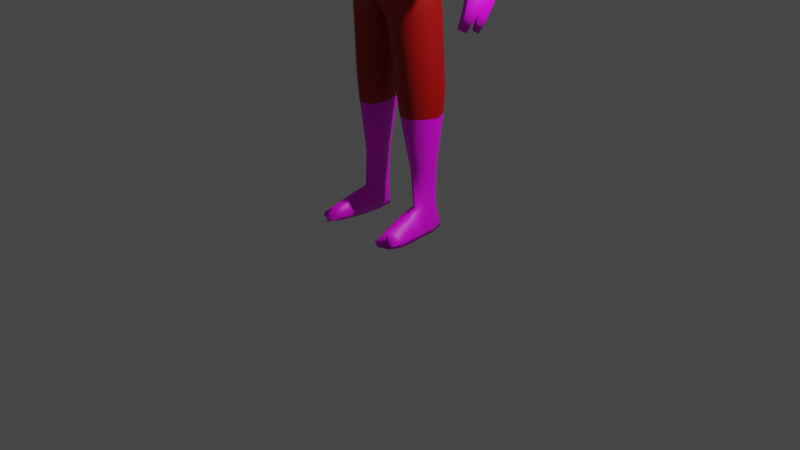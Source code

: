 # Source: zombie.blend  (saved by Blender 2.90.8; exported with 4.5.12 LTS)
import bpy
from mathutils import Matrix  # noqa: F401  (used for matrix-valued properties, if any)

bpy.ops.wm.read_factory_settings(use_empty=True)
scene = bpy.context.scene
scene.name = 'Scene'

# ---- collections
col_collection = bpy.data.collections.new('Collection'); scene.collection.children.link(col_collection)

# ---- images (referenced by path relative to the original .blend; pixels are not part of the script)
import os
ASSET_DIR = os.environ.get("B2B_ASSET_DIR", "")  # directory of the original .blend (textures are referenced by path, not embedded)
HERE = os.path.dirname(os.path.abspath(__file__))  # packed textures are extracted next to this script under _unpacked/

def load_image(name, relpath, width, height, colorspace="sRGB"):
    """Load a texture the original file referenced (path relative to the .blend, or extracted next to this script)."""
    p = next((c for c in (os.path.join(HERE, relpath), os.path.join(ASSET_DIR, relpath)) if relpath and os.path.exists(c)), "")
    if p:
        img = bpy.data.images.load(p, check_existing=True)
        img.name = name
    else:  # same state as the original file: an image datablock whose file is absent (Cycles renders it pink)
        img = bpy.data.images.new(name, width, height)
        img.source = "FILE"
        img.filepath = "//" + (relpath or name)
    img.colorspace_settings.name = colorspace
    return img
img_skin_texture_base_color = load_image('skin-texture Base Color', 'skin-texture Base Color.png', 1024, 1024, 'sRGB')

# ---- materials (node trees are filled in below, after node groups)
mat_skin = bpy.data.materials.new('skin')
mat_skin.use_transparent_shadow = False
mat_gray = bpy.data.materials.new('gray')
mat_gray.use_transparent_shadow = False
mat_faction_color = bpy.data.materials.new('faction-color')
mat_faction_color.use_transparent_shadow = False

# ---- material node trees
mat_skin.use_nodes = True; mat_skin.node_tree.nodes.clear()
_N = mat_skin.node_tree.nodes; _L = mat_skin.node_tree.links
n0 = _N.new('ShaderNodeBsdfPrincipled'); n0.name = 'Principled BSDF'; n0.location = (10, 300)
n0.distribution = 'GGX'
n0.subsurface_method = 'BURLEY'
n0.inputs[3].default_value = 1.45
n0.inputs[27].default_value = (0.0, 0.0, 0.0, 1.0)
n0.inputs[28].default_value = 1.0
n1 = _N.new('ShaderNodeOutputMaterial'); n1.name = 'Material Output'; n1.location = (300, 300)
n2 = _N.new('ShaderNodeTexImage'); n2.name = 'Image Texture'; n2.location = (-280, 280)
n2.image = img_skin_texture_base_color
_L.new(n0.outputs[0], n1.inputs[0])
_L.new(n2.outputs[0], n0.inputs[0])
n1.is_active_output = True
mat_gray.use_nodes = True; mat_gray.node_tree.nodes.clear()
_N = mat_gray.node_tree.nodes; _L = mat_gray.node_tree.links
n0 = _N.new('ShaderNodeBsdfPrincipled'); n0.name = 'Principled BSDF'; n0.location = (10, 300)
n0.distribution = 'GGX'
n0.subsurface_method = 'BURLEY'
n0.inputs[0].default_value = (0.0578, 0.0578, 0.0578, 1.0)
n0.inputs[3].default_value = 1.45
n0.inputs[27].default_value = (0.0, 0.0, 0.0, 1.0)
n0.inputs[28].default_value = 1.0
n1 = _N.new('ShaderNodeOutputMaterial'); n1.name = 'Material Output'; n1.location = (300, 300)
_L.new(n0.outputs[0], n1.inputs[0])
n1.is_active_output = True
mat_faction_color.use_nodes = True; mat_faction_color.node_tree.nodes.clear()
_N = mat_faction_color.node_tree.nodes; _L = mat_faction_color.node_tree.links
n0 = _N.new('ShaderNodeBsdfPrincipled'); n0.name = 'Principled BSDF'; n0.location = (10, 300)
n0.distribution = 'GGX'
n0.subsurface_method = 'BURLEY'
n0.inputs[0].default_value = (0.4292, 0.0006424, 0.0, 1.0)
n0.inputs[3].default_value = 1.45
n0.inputs[27].default_value = (0.0, 0.0, 0.0, 1.0)
n0.inputs[28].default_value = 1.0
n1 = _N.new('ShaderNodeOutputMaterial'); n1.name = 'Material Output'; n1.location = (300, 300)
_L.new(n0.outputs[0], n1.inputs[0])
n1.is_active_output = True

# ---- world
world_world = bpy.data.worlds.new('World'); scene.world = world_world
world_world.use_nodes = True; world_world.node_tree.nodes.clear()
_N = world_world.node_tree.nodes; _L = world_world.node_tree.links
n0 = _N.new('ShaderNodeOutputWorld'); n0.name = 'World Output'; n0.location = (300, 300)
n1 = _N.new('ShaderNodeBackground'); n1.name = 'Background'; n1.location = (10, 300)
n1.inputs[0].default_value = (0.05088, 0.05088, 0.05088, 1.0)
_L.new(n1.outputs[0], n0.inputs[0])
n0.is_active_output = True
world_world.color = (0.05088, 0.05088, 0.05088)
world_world.use_sun_shadow = False
world_world.sun_shadow_jitter_overblur = 0.0

# ---- cameras
cam_camera = bpy.data.cameras.new('Camera')
cam_camera.clip_end = 100.0
cam_camera.ortho_scale = 7.314

# ---- lights
light_light = bpy.data.lights.new('Light', 'POINT')
light_light.transmission_factor = 0.0
light_light.energy = 1000.0
light_light.shadow_soft_size = 0.1
light_light.shadow_maximum_resolution = 0.006
light_light.use_absolute_resolution = True

# ---- meshes
me_cube_001 = bpy.data.meshes.new('Cube.001')
me_cube_001.from_pydata([(-0.3755, 0.1472, 0.4406), (-0.3502, -0.2639, 0.4406), (0.0, 0.2022, 0.428), (0.0, -0.3589, 0.428), (-0.3981, -0.3056, 0.8592), (0.0, 0.2634, 0.8479), (0.0, -0.4259, 0.8479), (-0.4422, -0.07108, 0.4185), (-0.4108, -0.3093, 1.159), (0.0, 0.2993, 1.119), (0.0, -0.4159, 1.117), (-0.4092, 0.1372, -0.3676), (-0.3945, -0.2292, -0.3676), (0.0, 0.1832, -0.3695), (0.0, -0.3034, -0.3695), (-0.475, -0.04669, -0.3705), (-0.4244, 0.1496, -0.557), (-0.4132, -0.2055, -0.557), (-0.1307, 0.1943, -0.5581), (-0.127, -0.281, -0.5581), (-0.5021, -0.01441, -0.5585), (0.0, -0.0673, -0.32), (-0.07305, -0.03076, -0.5514), (-0.4158, 0.101, -2.431), (-0.4114, -0.04684, -2.438), (-0.2946, 0.1335, -2.431), (-0.3072, -0.09767, -2.438), (-0.4477, 0.0242, -2.435), (-0.2658, 0.01684, -2.435), (-0.2014, 0.1885, 0.4343), (-0.2102, -0.3476, 0.4343), (-0.2091, 0.2247, 0.8836), (-0.2598, -0.4094, 0.8479), (-0.2004, 0.2875, 1.135), (-0.2835, -0.3718, 1.138), (-0.2293, -0.3204, -0.3682), (-0.2387, 0.2094, -0.3682), (-0.2705, -0.3087, -0.5573), (-0.2794, 0.2315, -0.5573), (-0.3594, -0.1272, -2.429), (-0.3542, 0.159, -2.431), (-0.4552, 0.01999, -2.023), (-0.4112, -0.05941, -2.035), (-0.2733, -0.111, -2.036), (-0.2413, 0.01212, -2.024), (-0.2756, 0.1375, -2.012), (-0.4163, 0.1047, -2.011), (-0.345, 0.1605, -2.009), (-0.3405, -0.1293, -2.038), (-0.3779, -0.2642, -2.476), (-0.4057, -0.5328, -2.543), (-0.4297, -0.539, -2.712), (-0.4105, -0.2694, -2.712), (-0.3777, 0.004541, -2.714), (-0.35, 0.1476, -2.685), (-0.35, 0.1863, -2.633), (-0.4501, 0.134, -2.633), (-0.4877, 0.007191, -2.643), (-0.4908, -0.1234, -2.646), (-0.508, -0.2541, -2.632), (-0.4453, -0.2441, -2.507), (-0.4613, -0.4331, -2.586), (-0.5238, -0.4341, -2.637), (-0.4797, -0.5729, -2.619), (-0.4968, -0.5728, -2.667), (-0.4959, -0.4428, -2.704), (-0.4878, -0.2607, -2.704), (-0.4628, 0.004794, -2.706), (-0.4379, 0.1431, -2.679), (-0.5238, -0.5207, -2.639), (-0.3911, -0.1234, -2.714), (-0.4663, -0.1195, -2.706), (-0.2826, 0.1396, -2.621), (-0.3144, -0.2638, -2.472), (-0.2523, -0.004305, -2.6), (-0.3337, -0.461, -2.542), (-0.3644, -0.6433, -2.606), (-0.3745, -0.6334, -2.672), (-0.3553, -0.4682, -2.704), (-0.3163, -0.2694, -2.704), (-0.3, 0.004541, -2.707), (-0.2889, 0.1476, -2.679), (-0.3063, -0.1234, -2.707), (-0.2846, -0.461, -2.631), (-0.2765, -0.2677, -2.608), (-0.3045, -0.6103, -2.642), (-0.2698, -0.1223, -2.612), (-0.5194, 0.1605, 1.06), (-0.5393, -0.02646, 1.062), (-0.5568, 0.1988, 1.168), (-0.6708, 0.1638, 1.287), (-0.672, -0.0708, 1.24), (-0.7038, 0.02018, 1.31), (-0.6078, -0.1182, 1.151), (-0.6543, 0.1761, 0.8121), (-0.6866, -0.005716, 0.8314), (-0.719, 0.2364, 0.8654), (-0.8371, 0.196, 0.962), (-0.8381, -0.09071, 0.9566), (-0.8761, 0.03228, 0.9921), (-0.7707, -0.1186, 0.8996), (-1.119, -0.06235, 0.1733), (-1.103, -0.1586, 0.2209), (-1.178, -0.03291, 0.1926), (-1.252, -0.05088, 0.2505), (-1.193, -0.2001, 0.2998), (-1.245, -0.1377, 0.2953), (-1.137, -0.2166, 0.2785), (-0.3283, 0.204, 1.438), (-0.307, -0.1334, 1.45), (0.0, -0.2655, 1.397), (0.0, 0.2819, 1.407), (-0.3541, -4.04e-05, 1.465), (-0.1815, -0.2056, 1.418), (-0.1658, 0.2621, 1.402), (0.0, -0.2005, 1.514), (0.0, 0.172, 1.536), (-0.2007, -0.05207, 1.544), (-0.1212, 0.1275, 1.535), (-0.1949, 0.05565, 1.544), (-1.332, -0.1877, -0.1162), (-1.321, -0.3267, -0.05708), (-1.357, -0.1763, -0.1218), (-1.392, -0.2188, -0.1009), (-1.342, -0.4508, 0.01321), (-1.38, -0.3402, -0.04117), (-1.285, -0.4604, 0.008668), (-1.358, -0.2559, -0.1956), (-1.356, -0.3826, -0.1386), (-1.385, -0.2437, -0.198), (-1.42, -0.2834, -0.1697), (-1.364, -0.5044, -0.0683), (-1.409, -0.3952, -0.1226), (-1.313, -0.5141, -0.07133), (-1.369, -0.3284, -0.2951), (-1.377, -0.4369, -0.2347), (-1.391, -0.3199, -0.3019), (-1.419, -0.3614, -0.2817), (-1.381, -0.5525, -0.1714), (-1.42, -0.455, -0.229), (-1.339, -0.5558, -0.1655), (-1.396, -0.4862, -0.3628), (-1.395, -0.4311, -0.3939), (-1.378, -0.4067, -0.4058), (-1.37, -0.4756, -0.3662), (-1.365, -0.4116, -0.4017), (-1.343, -0.6209, -0.3306), (-1.388, -0.5653, -0.3656), (-1.366, -0.6192, -0.3338), (-1.364, -0.5553, -0.3688), (-1.285, -0.1764, -0.03458), (-1.239, -0.2586, 0.02001), (-1.322, -0.1609, -0.02134), (-1.375, -0.1714, 0.02308), (-1.312, -0.3043, 0.08525), (-1.356, -0.2451, 0.07036), (-1.238, -0.3346, 0.09437), (-1.234, -0.3915, -0.03086), (-1.247, -0.4775, 0.005061), (-1.172, -0.3793, -0.0009828), (-1.184, -0.4154, 0.02773), (-1.182, -0.4643, -0.1494), (-1.184, -0.5044, -0.1468), (-1.153, -0.4618, -0.1446), (-1.154, -0.481, -0.1376), (-1.15, -0.4631, -0.1106), (-1.186, -0.4703, -0.1282), (-1.194, -0.521, -0.1071), (-1.157, -0.4844, -0.0937), (-0.1737, 0.07948, 1.783), (0.0, 0.1591, 1.773), (-0.2251, -0.08352, 1.756), (0.0, -0.3809, 1.66), (-0.1923, -0.2399, 1.72), (-0.1271, 0.07899, 1.697), (0.0, 0.1407, 1.691), (-0.1713, -0.02852, 1.686), (0.0, -0.2304, 1.624), (-0.1491, -0.1342, 1.662), (-0.1916, 0.1435, 1.977), (0.0, 0.2438, 1.979), (-0.242, -0.07966, 1.995), (-0.2068, -0.2641, 2.016), (-0.1369, 0.1092, 2.296), (0.0, 0.1748, 2.301), (-0.161, -0.08128, 2.297), (0.0, -0.2834, 2.282), (-0.1405, -0.1805, 2.293), (0.0, -0.08282, 2.364), (-0.08994, -0.185, 1.645), (-0.119, -0.3259, 1.987), (-0.1145, -0.3226, 1.687), (-0.08192, -0.2356, 2.286), (-0.0379, -0.3384, 1.973), (-0.04781, -0.3684, 1.668), (-0.03396, -0.2235, 2.246), (-0.231, -0.07062, 2.174), (-0.1295, 0.1082, 2.17), (-0.1943, -0.2623, 2.164), (0.0, -0.3651, 2.11), (0.0, 0.2418, 2.169), (-0.1212, -0.3391, 2.131), (-0.04034, -0.3603, 2.12), (0.0, -0.3874, 1.822), (-0.2016, -0.2674, 1.871), (-0.1869, 0.1041, 1.871), (0.0, 0.1903, 1.868), (-0.2339, -0.09096, 1.906), (-0.1303, -0.3459, 1.848), (-0.04491, -0.3818, 1.836), (0.0, -0.3763, 1.963), (-0.02939, -0.3759, 1.973), (0.0, -0.4476, 1.833), (-0.03552, -0.442, 1.847), (-0.189, 0.1479, 2.074), (0.0, 0.2504, 2.071), (-0.2365, -0.07387, 2.08), (-0.2037, -0.2782, 2.075), (-0.1201, -0.3428, 2.047), (-0.03912, -0.3573, 2.038), (0.0, -0.3613, 2.025), (-0.378, -0.07219, 0.1003), (-0.3159, -0.2539, 0.1042), (0.0, 0.1804, 0.102), (-0.3296, 0.1297, 0.1042), (0.0, -0.3327, 0.102), (-0.1927, -0.3156, 0.1031), (-0.1998, 0.1735, 0.1031), (-0.1598, -0.1244, 1.535), (-0.04325, -0.2102, 1.635), (-0.09355, -0.1666, 1.522), (-0.3917, -0.06858, 0.03369), (0.0, 0.1808, 0.03524), (-0.1979, -0.3163, 0.03645), (-0.2053, 0.1786, 0.03645), (-0.327, -0.2504, 0.03747), (-0.3409, 0.1307, 0.03747), (0.0, -0.3286, 0.03524), (-0.427, 0.1342, 1.002), (-0.4331, 0.1286, 1.028), (-0.473, -0.0257, 1.072), (-0.4735, -0.01619, 1.085), (-0.4303, 0.1946, 1.173), (-0.4233, 0.21, 1.171), (-0.517, 0.1799, 1.352), (-0.5117, 0.1682, 1.336), (-0.5181, -0.06881, 1.295), (-0.5234, -0.08021, 1.308), (-0.5424, 0.01725, 1.383), (-0.5346, 0.02012, 1.365), (-0.515, -0.1063, 1.2), (-0.5198, -0.1259, 1.201), (-0.4511, 0.1555, -1.488), (-0.4539, 0.1646, -1.242), (-0.4424, -0.1244, -1.497), (-0.444, -0.149, -1.253), (-0.2154, 0.1941, -1.488), (-0.1906, 0.2053, -1.243), (-0.2112, -0.1886, -1.498), (-0.1867, -0.2174, -1.254), (-0.5282, 0.01425, -1.248), (-0.5183, 0.01947, -1.493), (-0.1581, 0.006969, -1.493), (-0.1291, 0.0003067, -1.248), (-0.3135, -0.243, -1.253), (-0.3247, -0.2127, -1.498), (-0.3216, 0.2392, -1.242), (-0.3322, 0.2254, -1.488), (-0.8038, 0.1662, 0.5642), (-0.8891, 0.1259, 0.4446), (-0.8345, -0.01905, 0.6046), (-0.9178, -0.04775, 0.482), (-0.9535, 0.1623, 0.4877), (-0.8713, 0.2073, 0.6099), (-0.9916, 0.1836, 0.7), (-1.066, 0.1432, 0.5722), (-1.044, -0.1073, 0.5803), (-0.9731, -0.08694, 0.7119), (-1.017, 0.01645, 0.7347), (-1.087, -0.01379, 0.6028), (-0.9887, -0.134, 0.5422), (-0.9126, -0.1151, 0.6708)], [], [(34, 113, 109, 8), (251, 8, 109, 247), (33, 114, 111, 9), (29, 31, 5, 2), (238, 243, 33, 31), (30, 32, 4, 1), (241, 250, 93, 88), (221, 222, 1, 7), (246, 249, 92, 91), (245, 242, 89, 90), (31, 33, 9, 5), (250, 246, 91, 93), (32, 34, 8, 4), (226, 225, 3, 30), (235, 231, 15, 12), (234, 232, 13, 36), (231, 236, 11, 15), (233, 235, 12, 35), (12, 15, 20, 17), (35, 12, 17, 37), (15, 11, 16, 20), (36, 13, 18, 38), (19, 22, 21, 14), (18, 13, 21, 22), (37, 17, 255, 264), (19, 37, 264, 259), (42, 48, 265, 254), (16, 38, 266, 253), (38, 18, 257, 266), (45, 47, 267, 256), (17, 20, 260, 255), (44, 45, 256, 262), (42, 41, 27, 24), (48, 42, 24, 39), (45, 44, 28, 25), (41, 46, 23, 27), (47, 45, 25, 40), (44, 43, 26, 28), (46, 47, 40, 23), (43, 48, 39, 26), (48, 43, 258, 265), (46, 41, 261, 252), (43, 44, 262, 258), (11, 36, 38, 16), (14, 35, 37, 19), (237, 233, 35, 14), (236, 234, 36, 11), (223, 227, 29, 2), (6, 10, 34, 32), (239, 241, 88, 87), (3, 6, 32, 30), (242, 239, 87, 89), (243, 244, 108), (10, 110, 113, 34), (20, 16, 253, 260), (18, 22, 263, 257), (41, 42, 254, 261), (22, 19, 259, 263), (23, 40, 55, 56), (27, 23, 56, 57), (24, 27, 57, 58), (60, 24, 58, 59), (24, 60, 49, 39), (62, 61, 60, 59), (50, 49, 60, 61), (77, 51, 78), (53, 67, 68, 54), (51, 65, 66, 52), (70, 71, 67, 53), (51, 50, 63, 64), (62, 69, 63, 61), (52, 66, 71, 70), (64, 69, 62, 65), (65, 62, 59, 66), (66, 59, 58, 71), (71, 58, 57, 67), (67, 57, 56, 68), (55, 54, 68, 56), (69, 64, 63), (76, 50, 51, 77), (25, 28, 74, 72), (73, 84, 86, 26), (26, 39, 49, 73), (25, 72, 55, 40), (50, 75, 73, 49), (51, 64, 65), (54, 81, 80, 53), (52, 79, 78, 51), (53, 80, 82, 70), (70, 82, 79, 52), (61, 63, 50), (76, 75, 50), (54, 55, 72, 81), (72, 74, 80, 81), (84, 73, 75, 83), (76, 77, 85), (76, 85, 83, 75), (77, 78, 83, 85), (79, 84, 83, 78), (26, 86, 74, 28), (82, 80, 74, 86), (82, 86, 84, 79), (1, 4, 240, 7), (249, 245, 90, 92), (240, 4, 8, 251), (243, 108, 114, 33), (7, 240, 238, 0), (112, 108, 244, 248), (109, 112, 248, 247), (93, 91, 98, 100), (92, 90, 97, 99), (87, 88, 95, 94), (88, 93, 100, 95), (90, 89, 96, 97), (91, 92, 99, 98), (89, 87, 94, 96), (280, 276, 105, 107), (276, 279, 106, 105), (96, 94, 268, 273), (275, 272, 103, 104), (279, 275, 104, 106), (269, 271, 102, 101), (99, 97, 274, 278), (271, 280, 107, 102), (95, 100, 281, 270), (97, 96, 273, 274), (100, 98, 277, 281), (94, 95, 270, 268), (98, 99, 278, 277), (177, 229, 230, 115), (106, 104, 153, 155), (101, 102, 151, 150), (102, 107, 156, 151), (104, 103, 152, 153), (105, 106, 155, 154), (103, 101, 150, 152), (107, 105, 154, 156), (121, 128, 127, 120), (121, 126, 133, 128), (122, 129, 130, 123), (124, 125, 132, 131), (122, 120, 127, 129), (124, 131, 133, 126), (125, 123, 130, 132), (131, 132, 139, 138), (129, 127, 134, 136), (131, 138, 140, 133), (132, 130, 137, 139), (128, 135, 134, 127), (128, 133, 140, 135), (129, 136, 137, 130), (136, 134, 145, 143), (138, 139, 147, 148), (134, 135, 144, 145), (137, 136, 143, 142), (139, 137, 142, 141), (140, 138, 148, 146), (120, 150, 151, 121), (156, 126, 158, 160), (123, 153, 152, 122), (125, 124, 154, 155), (120, 122, 152, 150), (126, 156, 154, 124), (123, 125, 155, 153), (135, 140, 146, 149), (166, 165, 163, 161), (121, 151, 159, 157), (126, 121, 157, 158), (151, 156, 160, 159), (162, 161, 163, 164), (167, 166, 161, 162), (168, 167, 162, 164), (165, 168, 164, 163), (159, 160, 168, 165), (160, 158, 167, 168), (158, 157, 166, 167), (157, 159, 165, 166), (175, 174, 169, 170), (174, 176, 171, 169), (178, 189, 191, 173), (176, 178, 173, 171), (176, 174, 118, 119), (204, 208, 190, 182), (206, 205, 179, 180), (205, 207, 181, 179), (207, 204, 182, 181), (197, 196, 185, 183), (196, 198, 187, 185), (198, 201, 192, 187), (200, 197, 183, 184), (183, 185, 188), (185, 187, 188), (187, 192, 188), (184, 183, 188), (218, 190, 193, 219), (208, 191, 194, 209), (174, 175, 116, 118), (194, 229, 177, 172), (188, 192, 195), (229, 189, 228, 230), (209, 194, 172, 203), (195, 186, 188), (195, 202, 199, 186), (192, 201, 202, 195), (215, 214, 197, 200), (217, 218, 201, 198), (216, 217, 198, 196), (214, 216, 196, 197), (209, 203, 212, 213), (190, 208, 209, 193), (171, 173, 204, 207), (169, 171, 207, 205), (170, 169, 205, 206), (173, 191, 208, 204), (202, 219, 220, 199), (211, 213, 212, 210), (193, 209, 213, 211), (179, 181, 216, 214), (181, 182, 217, 216), (182, 190, 218, 217), (180, 179, 214, 215), (201, 218, 219, 202), (219, 193, 211), (220, 219, 211, 210), (227, 224, 0, 29), (222, 226, 30, 1), (224, 221, 7, 0), (189, 178, 117, 228), (178, 176, 119, 117), (191, 189, 229, 194), (115, 230, 113, 110), (230, 228, 109, 113), (228, 117, 112, 109), (117, 119, 108, 112), (119, 118, 114, 108), (118, 116, 111, 114), (148, 147, 149, 146), (139, 135, 149, 147), (135, 139, 141, 144), (141, 142, 143, 145, 144), (224, 227, 234, 236), (225, 226, 233, 237), (226, 222, 235, 233), (221, 224, 236, 231), (227, 223, 232, 234), (222, 221, 231, 235), (243, 238, 239, 242), (241, 239, 238, 240), (247, 248, 249, 246), (248, 244, 245, 249), (242, 245, 244, 243), (246, 250, 251, 247), (240, 251, 250, 241), (0, 238, 31, 29), (265, 258, 259, 264), (267, 252, 253, 266), (261, 254, 255, 260), (252, 261, 260, 253), (263, 259, 258, 262), (257, 263, 262, 256), (254, 265, 264, 255), (256, 267, 266, 257), (47, 46, 252, 267), (273, 268, 269, 272), (271, 269, 268, 270), (277, 278, 279, 276), (278, 274, 275, 279), (272, 275, 274, 273), (276, 280, 281, 277), (270, 281, 280, 271), (272, 269, 101, 103)])
me_cube_001.polygons.foreach_set('use_smooth', [True] * 271)
me_cube_001.polygons.foreach_set('material_index', [2, 2, 2, 2, 2, 2, 1, 2, 1, 1, 2, 1, 2, 2, 2, 2, 2, 2, 2, 2, 2, 2, 2, 2, 2, 2, 0, 2, 2, 0, 2, 0, 0, 0, 0, 0, 0, 0, 0, 0, 0, 0, 0, 2, 2, 2, 2, 2, 2, 1, 2, 1, 2, 2, 2, 2, 0, 2, 0, 0, 0, 0, 0, 0, 0, 0, 0, 0, 0, 0, 0, 0, 0, 0, 0, 0, 0, 0, 0, 0, 0, 0, 0, 0, 0, 0, 0, 0, 0, 0, 0, 0, 0, 0, 0, 0, 0, 0, 0, 0, 0, 0, 2, 1, 2, 2, 2, 2, 2, 1, 1, 1, 1, 1, 1, 1, 0, 0, 1, 0, 0, 0, 1, 0, 1, 1, 1, 1, 1, 0, 0, 0, 0, 0, 0, 0, 0, 0, 0, 0, 0, 0, 0, 0, 0, 0, 0, 0, 0, 0, 0, 0, 0, 0, 0, 0, 0, 0, 0, 0, 0, 0, 0, 0, 0, 0, 0, 0, 0, 0, 0, 0, 0, 0, 0, 0, 0, 0, 0, 0, 0, 0, 0, 0, 0, 0, 0, 0, 0, 0, 0, 0, 0, 0, 0, 0, 0, 0, 0, 0, 0, 0, 0, 0, 0, 0, 0, 0, 0, 0, 0, 0, 0, 0, 0, 0, 0, 0, 0, 0, 0, 0, 0, 0, 2, 2, 2, 0, 0, 0, 0, 0, 0, 0, 0, 0, 0, 0, 0, 0, 1, 1, 1, 1, 1, 1, 2, 2, 2, 2, 2, 2, 2, 2, 2, 2, 2, 2, 2, 2, 2, 2, 0, 1, 1, 1, 1, 1, 1, 1, 0])
_uv = me_cube_001.uv_layers.new(name='UVMap')
_uv.uv.foreach_set('vector', [0.5356, 0.5689, 0.608, 0.5424, 0.6279, 0.5719, 0.5516, 0.5862, 0.5831, 0.6058, 0.5516, 0.5862, 0.6279, 0.5719, 0.6159, 0.6064, 0.2939, 0.2277, 0.2916, 0.1763, 0.3398, 0.1748, 0.3414, 0.231, 0.2965, 0.3669, 0.2931, 0.2784, 0.3414, 0.2858, 0.3413, 0.3682, 0.2389, 0.2716, 0.2464, 0.225, 0.2939, 0.2277, 0.2931, 0.2784, 0.7842, 0.1364, 0.804, 0.05673, 0.8307, 0.05746, 0.821, 0.1382, 0.9334, 0.3974, 0.9646, 0.3736, 0.9712, 0.3884, 0.9365, 0.4005, 0.4508, 0.215, 0.3884, 0.2129, 0.382, 0.146, 0.4457, 0.1525, 0.6152, 0.6088, 0.6556, 0.6153, 0.6405, 0.6452, 0.6074, 0.6366, 0.2109, 0.1771, 0.2428, 0.225, 0.2111, 0.2237, 0.1768, 0.1952, 0.2931, 0.2784, 0.2939, 0.2277, 0.3414, 0.231, 0.3414, 0.2858, 0.584, 0.6078, 0.6152, 0.6088, 0.6074, 0.6366, 0.5813, 0.6216, 0.3501, 0.06631, 0.363, 0.009199, 0.3804, 0.00593, 0.3792, 0.06603, 0.7794, 0.2024, 0.7363, 0.2013, 0.7383, 0.1365, 0.7842, 0.1364, 0.3908, 0.2261, 0.4522, 0.2281, 0.4609, 0.3075, 0.405, 0.306, 0.2936, 0.4454, 0.3421, 0.4457, 0.3421, 0.5261, 0.2891, 0.5253, 0.4522, 0.2281, 0.5178, 0.223, 0.5154, 0.3033, 0.4609, 0.3075, 0.7801, 0.2157, 0.8263, 0.2185, 0.8282, 0.2994, 0.784, 0.2959, 0.405, 0.306, 0.4609, 0.3075, 0.4801, 0.4817, 0.4347, 0.4807, 0.784, 0.2959, 0.8282, 0.2994, 0.8307, 0.4764, 0.802, 0.4735, 0.4609, 0.3075, 0.5154, 0.3033, 0.5177, 0.4786, 0.4801, 0.4817, 0.2891, 0.5253, 0.3421, 0.5261, 0.3, 0.7017, 0.2666, 0.701, 0.6083, 0.3076, 0.6671, 0.3138, 0.6385, 0.4984, 0.5676, 0.485, 0.7189, 0.3133, 0.7135, 0.4925, 0.6385, 0.4984, 0.6671, 0.3138, 0.802, 0.4735, 0.8307, 0.4764, 0.8275, 0.5121, 0.8001, 0.5093, 0.7678, 0.4735, 0.802, 0.4735, 0.8001, 0.5093, 0.7685, 0.5094, 0.7926, 0.6466, 0.8274, 0.6429, 0.8428, 0.8567, 0.788, 0.8596, 0.2306, 0.7022, 0.2666, 0.701, 0.2672, 0.7343, 0.2328, 0.7354, 0.2666, 0.701, 0.3, 0.7017, 0.298, 0.7349, 0.2672, 0.7343, 0.9921, 0.2609, 0.963, 0.2611, 0.9506, 0.05214, 0.9985, 0.04942, 0.4347, 0.4807, 0.4801, 0.4817, 0.4833, 0.5155, 0.4427, 0.5154, 0.2755, 0.2858, 0.3231, 0.2898, 0.3371, 0.5042, 0.2661, 0.5043, 0.5685, 0.263, 0.5997, 0.2621, 0.5987, 0.4264, 0.5708, 0.4245, 0.8274, 0.6429, 0.7926, 0.6466, 0.7912, 0.4847, 0.8201, 0.4849, 0.3231, 0.2898, 0.2755, 0.2858, 0.2848, 0.1198, 0.3294, 0.1205, 0.5997, 0.2621, 0.6337, 0.2553, 0.6295, 0.4233, 0.5987, 0.4264, 0.963, 0.2611, 0.9921, 0.2609, 0.9929, 0.4239, 0.9672, 0.4239, 0.2755, 0.2858, 0.2258, 0.2771, 0.238, 0.114, 0.2848, 0.1198, 0.6337, 0.2553, 0.6565, 0.2498, 0.653, 0.4192, 0.6295, 0.4233, 0.8509, 0.6455, 0.8274, 0.6429, 0.8201, 0.4849, 0.8366, 0.4835, 0.8274, 0.6429, 0.8509, 0.6455, 0.8832, 0.8594, 0.8428, 0.8567, 0.6337, 0.2553, 0.5997, 0.2621, 0.6025, 0.05417, 0.657, 0.04834, 0.2258, 0.2771, 0.2755, 0.2858, 0.2661, 0.5043, 0.1868, 0.4958, 0.2354, 0.5266, 0.2891, 0.5253, 0.2666, 0.701, 0.2306, 0.7022, 0.7323, 0.2955, 0.784, 0.2959, 0.802, 0.4735, 0.7678, 0.4735, 0.7357, 0.2146, 0.7801, 0.2157, 0.784, 0.2959, 0.7323, 0.2955, 0.2387, 0.4461, 0.2936, 0.4454, 0.2891, 0.5253, 0.2354, 0.5266, 0.3421, 0.4325, 0.2944, 0.4323, 0.2965, 0.3669, 0.3413, 0.3682, 0.7395, 0.05478, 0.7389, 0.00168, 0.8195, 0.0, 0.804, 0.05673, 0.7159, 0.5881, 0.7166, 0.6404, 0.7113, 0.6395, 0.6991, 0.5958, 0.7383, 0.1365, 0.7395, 0.05478, 0.804, 0.05673, 0.7842, 0.1364, 0.2428, 0.225, 0.2365, 0.2685, 0.2208, 0.2507, 0.2111, 0.2237, 0.2464, 0.2258, 0.2136, 0.176, 0.2451, 0.1691, 0.5259, 0.4991, 0.5933, 0.4984, 0.608, 0.5424, 0.5356, 0.5689, 0.4801, 0.4817, 0.5177, 0.4786, 0.5193, 0.5116, 0.4833, 0.5155, 0.7189, 0.3133, 0.6671, 0.3138, 0.6727, 0.279, 0.7217, 0.2802, 0.5997, 0.2621, 0.5685, 0.263, 0.546, 0.04926, 0.6025, 0.05417, 0.6671, 0.3138, 0.6083, 0.3076, 0.619, 0.273, 0.6727, 0.279, 0.6295, 0.4233, 0.653, 0.4192, 0.6625, 0.5004, 0.6409, 0.507, 0.5987, 0.4264, 0.6295, 0.4233, 0.6409, 0.507, 0.5902, 0.5125, 0.5708, 0.4245, 0.5987, 0.4264, 0.5902, 0.5125, 0.5384, 0.5129, 0.4918, 0.4532, 0.5708, 0.4245, 0.5384, 0.5129, 0.4865, 0.5073, 0.1231, 0.8182, 0.1223, 0.7334, 0.1506, 0.7345, 0.1492, 0.7929, 0.4057, 0.5103, 0.4071, 0.4845, 0.4918, 0.4532, 0.4865, 0.5073, 0.1539, 0.6455, 0.1506, 0.7345, 0.1223, 0.7334, 0.1267, 0.6427, 0.5898, 0.5361, 0.6159, 0.6216, 0.5819, 0.6156, 0.5995, 0.8137, 0.6333, 0.8129, 0.6258, 0.8656, 0.5908, 0.8682, 0.6159, 0.6216, 0.6466, 0.6266, 0.6406, 0.7081, 0.6097, 0.7056, 0.6035, 0.7633, 0.6335, 0.7639, 0.6333, 0.8129, 0.5995, 0.8137, 0.5386, 0.8497, 0.5386, 0.9195, 0.479, 0.8804, 0.4793, 0.8597, 0.09756, 0.6306, 0.1047, 0.5924, 0.1293, 0.5754, 0.1267, 0.6427, 0.6097, 0.7056, 0.6406, 0.7081, 0.6335, 0.7639, 0.6035, 0.7633, 0.3404, 0.5188, 0.3649, 0.5101, 0.4057, 0.5103, 0.4014, 0.5344, 0.4014, 0.5344, 0.4057, 0.5103, 0.4865, 0.5073, 0.4836, 0.5346, 0.4836, 0.5346, 0.4865, 0.5073, 0.5384, 0.5129, 0.5397, 0.5353, 0.5397, 0.5353, 0.5384, 0.5129, 0.5902, 0.5125, 0.5891, 0.5361, 0.5891, 0.5361, 0.5902, 0.5125, 0.6409, 0.507, 0.6443, 0.5245, 0.9691, 0.4986, 0.9748, 0.5231, 0.9421, 0.526, 0.9377, 0.5102, 0.3649, 0.5101, 0.3404, 0.5188, 0.3408, 0.4981, 0.4533, 0.8497, 0.479, 0.9401, 0.4096, 0.9401, 0.4264, 0.8555, 0.3294, 0.1205, 0.2848, 0.1198, 0.2805, 0.05459, 0.3363, 0.04557, 0.1729, 0.09798, 0.1759, 0.04645, 0.2335, 0.0468, 0.238, 0.114, 0.1673, 0.8055, 0.1492, 0.7929, 0.1506, 0.7345, 0.1754, 0.739, 0.9929, 0.4239, 1.0, 0.4956, 0.9691, 0.4986, 0.9672, 0.4239, 0.1539, 0.6455, 0.1874, 0.6456, 0.1754, 0.739, 0.1506, 0.7345, 0.6159, 0.6216, 0.6466, 0.5634, 0.6466, 0.6266, 0.5908, 0.8682, 0.5669, 0.8681, 0.5689, 0.8136, 0.5995, 0.8137, 0.6097, 0.7056, 0.5727, 0.7055, 0.5819, 0.6156, 0.6159, 0.6216, 0.5995, 0.8137, 0.5689, 0.8136, 0.5701, 0.7632, 0.6035, 0.7633, 0.6035, 0.7633, 0.5701, 0.7632, 0.5727, 0.7055, 0.6097, 0.7056, 0.1267, 0.6427, 0.1293, 0.5754, 0.1539, 0.6455, 0.1874, 0.5544, 0.1874, 0.6456, 0.1539, 0.6455, 0.9748, 0.5231, 0.9691, 0.4986, 1.0, 0.4956, 0.9977, 0.5171, 0.3363, 0.04557, 0.2805, 0.05459, 0.2841, 0.008334, 0.3404, 0.02219, 0.1759, 0.04645, 0.1729, 0.09798, 0.08543, 0.06702, 0.08984, 0.03518, 0.3172, 0.7265, 0.3376, 0.7092, 0.3376, 0.7407, 0.0, 0.03592, 0.01927, 0.02694, 0.08984, 0.03518, 0.08543, 0.06702, 0.5898, 0.5361, 0.5819, 0.6156, 0.5519, 0.6144, 0.5589, 0.5453, 0.1755, 0.004901, 0.1759, 0.04645, 0.08984, 0.03518, 0.08437, 0.0, 0.238, 0.114, 0.2335, 0.0468, 0.2805, 0.05459, 0.2848, 0.1198, 0.2335, 0.006314, 0.2841, 0.008334, 0.2805, 0.05459, 0.2335, 0.0468, 0.2335, 0.006314, 0.2335, 0.0468, 0.1759, 0.04645, 0.1755, 0.004901, 0.382, 0.146, 0.3792, 0.06603, 0.4467, 0.03027, 0.4457, 0.1525, 0.9345, 0.3673, 0.8814, 0.3713, 0.883, 0.3495, 0.9242, 0.345, 0.4467, 0.0303, 0.3792, 0.06603, 0.3804, 0.00593, 0.4153, 0.0002172, 0.2464, 0.225, 0.2451, 0.1691, 0.2916, 0.1763, 0.2939, 0.2277, 0.4457, 0.1525, 0.4465, 0.03028, 0.5072, 0.04888, 0.5155, 0.143, 0.659, 0.5853, 0.6991, 0.5842, 0.6925, 0.6108, 0.6564, 0.6129, 0.6279, 0.5719, 0.659, 0.5853, 0.6564, 0.6129, 0.6159, 0.6064, 0.9712, 0.3884, 0.9964, 0.3766, 0.9963, 0.4422, 0.9765, 0.4461, 0.9242, 0.345, 0.883, 0.3495, 0.8561, 0.2815, 0.8968, 0.2777, 0.8825, 0.3723, 0.9329, 0.3891, 0.9072, 0.4297, 0.8633, 0.4184, 0.9365, 0.4005, 0.9712, 0.3884, 0.9765, 0.4461, 0.9447, 0.4512, 0.1768, 0.1952, 0.2111, 0.2237, 0.1725, 0.2829, 0.1417, 0.2633, 0.9448, 0.3236, 0.9242, 0.345, 0.8968, 0.2777, 0.9247, 0.2646, 0.2111, 0.2237, 0.2208, 0.2507, 0.1867, 0.2951, 0.1725, 0.2829, 0.777, 0.7384, 0.7488, 0.7447, 0.7479, 0.6159, 0.7727, 0.6162, 0.7811, 0.4419, 0.7516, 0.4648, 0.7318, 0.3229, 0.7558, 0.316, 0.1725, 0.2829, 0.1867, 0.2951, 0.1573, 0.3438, 0.1413, 0.3326, 0.6642, 0.5477, 0.7105, 0.5608, 0.6925, 0.7188, 0.6628, 0.7098, 0.7516, 0.4648, 0.6916, 0.4853, 0.6927, 0.3233, 0.7318, 0.3229, 0.7922, 0.02997, 0.8594, 0.05373, 0.8448, 0.1809, 0.8022, 0.1796, 0.8968, 0.2777, 0.8561, 0.2815, 0.8372, 0.2307, 0.8811, 0.2258, 0.8594, 0.05373, 0.9016, 0.05608, 0.8766, 0.1754, 0.8448, 0.1809, 0.9447, 0.4512, 0.9765, 0.4461, 0.9792, 0.5003, 0.9479, 0.5044, 0.1417, 0.2633, 0.1725, 0.2829, 0.1413, 0.3326, 0.1085, 0.3132, 0.9765, 0.4461, 0.9963, 0.4422, 0.9964, 0.4981, 0.9792, 0.5003, 0.8633, 0.4184, 0.9072, 0.4297, 0.8885, 0.4774, 0.8399, 0.4672, 0.9247, 0.2646, 0.8968, 0.2777, 0.8811, 0.2258, 0.9062, 0.2147, 0.0003949, 0.9266, 0.0004225, 0.9071, 0.04892, 0.8946, 0.04275, 0.934, 0.7318, 0.3229, 0.6927, 0.3233, 0.688, 0.2125, 0.7232, 0.2162, 0.8022, 0.1796, 0.8448, 0.1809, 0.8385, 0.281, 0.7995, 0.2875, 0.8448, 0.1809, 0.8766, 0.1754, 0.8798, 0.2704, 0.8385, 0.281, 0.6628, 0.7098, 0.6925, 0.7188, 0.6842, 0.8295, 0.6625, 0.8216, 0.7558, 0.316, 0.7318, 0.3229, 0.7232, 0.2162, 0.7479, 0.2131, 0.6925, 0.7188, 0.72, 0.7197, 0.7011, 0.8302, 0.6842, 0.8295, 0.7727, 0.6162, 0.7479, 0.6159, 0.7497, 0.5165, 0.7781, 0.5308, 0.8465, 0.3279, 0.8491, 0.3698, 0.7941, 0.3647, 0.7869, 0.3218, 0.8465, 0.3279, 0.9055, 0.3286, 0.9076, 0.369, 0.8491, 0.3698, 0.6625, 0.1618, 0.6706, 0.1204, 0.689, 0.1205, 0.6803, 0.1587, 0.7844, 0.1579, 0.7344, 0.1574, 0.7373, 0.1164, 0.7869, 0.1176, 0.6854, 0.8729, 0.6954, 0.8681, 0.7048, 0.9069, 0.6939, 0.9107, 0.3141, 0.7029, 0.3127, 0.667, 0.3331, 0.6665, 0.3367, 0.7021, 0.7344, 0.1574, 0.6803, 0.1587, 0.689, 0.1205, 0.7373, 0.1164, 0.7869, 0.1176, 0.7373, 0.1164, 0.7375, 0.06694, 0.7835, 0.07113, 0.6939, 0.9107, 0.7048, 0.9069, 0.7226, 0.9512, 0.7144, 0.9563, 0.3127, 0.667, 0.3129, 0.6227, 0.3291, 0.6259, 0.3331, 0.6665, 0.7373, 0.1164, 0.689, 0.1205, 0.6948, 0.06631, 0.7375, 0.06694, 0.8491, 0.3698, 0.8481, 0.4153, 0.7986, 0.414, 0.7941, 0.3647, 0.8491, 0.3698, 0.9076, 0.369, 0.9027, 0.4117, 0.8481, 0.4153, 0.6706, 0.1204, 0.6772, 0.06895, 0.6948, 0.06631, 0.689, 0.1205, 0.7144, 0.9563, 0.7226, 0.9512, 0.7479, 0.997, 0.743, 1.0, 0.7835, 0.07113, 0.7375, 0.06694, 0.7507, 0.0, 0.7761, 0.002316, 0.7986, 0.414, 0.8481, 0.4153, 0.8343, 0.4675, 0.8051, 0.4667, 0.6948, 0.06631, 0.6772, 0.06895, 0.6879, 0.01673, 0.6983, 0.01518, 0.7375, 0.06694, 0.6948, 0.06631, 0.6983, 0.01518, 0.7234, 0.01555, 0.3291, 0.6259, 0.3129, 0.6227, 0.3278, 0.5544, 0.3367, 0.5562, 0.7869, 0.3218, 0.7995, 0.2875, 0.8385, 0.281, 0.8465, 0.3279, 0.3404, 0.8797, 0.3992, 0.9001, 0.3952, 0.9163, 0.3591, 0.9198, 0.6769, 0.8739, 0.6625, 0.8216, 0.6842, 0.8295, 0.6854, 0.8729, 0.7344, 0.1574, 0.7844, 0.1579, 0.7479, 0.2131, 0.7232, 0.2162, 0.6954, 0.8681, 0.6854, 0.8729, 0.6842, 0.8295, 0.7011, 0.8302, 0.3992, 0.9001, 0.3404, 0.8797, 0.351, 0.8497, 0.4096, 0.8799, 0.6803, 0.1587, 0.7344, 0.1574, 0.7232, 0.2162, 0.688, 0.2125, 0.8481, 0.4153, 0.9027, 0.4117, 0.8912, 0.4816, 0.8611, 0.4835, 0.6175, 0.9272, 0.6328, 0.9231, 0.6273, 0.935, 0.616, 0.9344, 0.5705, 0.8715, 0.6069, 0.8682, 0.6069, 0.9221, 0.5854, 0.9123, 0.5519, 0.9268, 0.5705, 0.8715, 0.5854, 0.9123, 0.5617, 0.9403, 0.8385, 0.281, 0.8798, 0.2704, 0.8935, 0.3046, 0.8752, 0.3064, 0.658, 0.731, 0.658, 0.747, 0.6466, 0.748, 0.647, 0.74, 0.7846, 0.8642, 0.763, 0.8645, 0.7576, 0.8579, 0.7727, 0.8526, 0.892, 0.3576, 0.902, 0.3725, 0.8881, 0.382, 0.8818, 0.3717, 0.8812, 0.3586, 0.892, 0.3576, 0.8818, 0.3717, 0.8739, 0.3702, 0.8752, 0.3064, 0.8935, 0.3046, 0.892, 0.3576, 0.8812, 0.3586, 0.3591, 0.9198, 0.3952, 0.9163, 0.4096, 0.9496, 0.3883, 0.9517, 0.7846, 0.9086, 0.7479, 0.9093, 0.763, 0.8645, 0.7846, 0.8642, 0.6069, 0.8753, 0.6328, 0.8682, 0.6328, 0.9231, 0.6175, 0.9272, 0.3165, 0.8695, 0.2748, 0.876, 0.2598, 0.8433, 0.3172, 0.8358, 0.4176, 0.6015, 0.4608, 0.5965, 0.4818, 0.6217, 0.4161, 0.6326, 0.1675, 0.8542, 0.1722, 0.8847, 0.1257, 0.9189, 0.123, 0.8746, 0.1874, 0.8182, 0.1675, 0.8542, 0.123, 0.8746, 0.1525, 0.8212, 0.4608, 0.5965, 0.4176, 0.6015, 0.4017, 0.5361, 0.4307, 0.5362, 0.0966, 0.7295, 0.06087, 0.7426, 0.0626, 0.6827, 0.09756, 0.6707, 0.317, 0.7949, 0.255, 0.8064, 0.2526, 0.7603, 0.3149, 0.7454, 0.4046, 0.6662, 0.4816, 0.6812, 0.4754, 0.7161, 0.3868, 0.7077, 0.4816, 0.6812, 0.5519, 0.6734, 0.5476, 0.7312, 0.4754, 0.7161, 0.396, 0.7899, 0.4679, 0.7883, 0.4688, 0.8424, 0.3931, 0.8396, 0.4679, 0.7883, 0.5437, 0.7912, 0.508, 0.8445, 0.4688, 0.8424, 0.09161, 0.6109, 0.0555, 0.6279, 0.05071, 0.5598, 0.07913, 0.5544, 0.3418, 0.7955, 0.396, 0.7899, 0.3931, 0.8396, 0.3655, 0.8497, 0.2526, 0.7395, 0.2526, 0.8112, 0.1874, 0.7961, 0.2526, 0.8112, 0.2397, 0.8479, 0.1874, 0.7961, 0.2397, 0.8479, 0.2141, 0.8672, 0.1874, 0.7961, 0.2019, 0.7092, 0.2526, 0.7395, 0.1874, 0.7961, 0.788, 0.9098, 0.8191, 0.9078, 0.8191, 0.9408, 0.7869, 0.9428, 0.06087, 0.7426, 0.05898, 0.8059, 0.02865, 0.8157, 0.02445, 0.7485, 0.2748, 0.876, 0.3165, 0.8695, 0.3082, 0.9249, 0.2667, 0.9318, 0.1341, 0.9499, 0.1796, 0.9045, 0.1874, 0.9219, 0.1451, 0.9664, 0.1874, 0.7961, 0.2141, 0.8672, 0.1969, 0.8665, 0.0004225, 0.9071, 0.001172, 0.8859, 0.0502, 0.8638, 0.04892, 0.8946, 0.02445, 0.7485, 0.02865, 0.8157, 0.009133, 0.8195, 0.006861, 0.7542, 0.9076, 0.5416, 0.9321, 0.526, 0.9321, 0.6126, 0.03421, 0.575, 0.02244, 0.6329, 0.006647, 0.637, 0.01421, 0.5635, 0.2141, 0.8672, 0.2285, 0.9291, 0.196, 0.9356, 0.1969, 0.8665, 0.3404, 0.7561, 0.383, 0.7464, 0.396, 0.7899, 0.3418, 0.7955, 0.09425, 0.6477, 0.05458, 0.6665, 0.0555, 0.6279, 0.09161, 0.6109, 0.4712, 0.7505, 0.5519, 0.7553, 0.5437, 0.7912, 0.4679, 0.7883, 0.383, 0.7464, 0.4712, 0.7505, 0.4679, 0.7883, 0.396, 0.7899, 0.3172, 0.7407, 0.3355, 0.7419, 0.3355, 0.7663, 0.3209, 0.7651, 0.0626, 0.6827, 0.06087, 0.7426, 0.02445, 0.7485, 0.03046, 0.6887, 0.4818, 0.6217, 0.5441, 0.6132, 0.5519, 0.6734, 0.4816, 0.6812, 0.4161, 0.6326, 0.4818, 0.6217, 0.4816, 0.6812, 0.4046, 0.6662, 0.3172, 0.8358, 0.2598, 0.8433, 0.255, 0.8064, 0.317, 0.7949, 0.09756, 0.7887, 0.05898, 0.8059, 0.06087, 0.7426, 0.0966, 0.7295, 0.02244, 0.6329, 0.02221, 0.6704, 0.006904, 0.6714, 0.006647, 0.637, 0.01791, 0.6931, 0.01401, 0.7475, 0.0, 0.7533, 0.006783, 0.697, 0.7479, 0.8435, 0.7592, 0.7791, 0.7831, 0.7743, 0.7784, 0.8314, 0.3868, 0.7077, 0.4754, 0.7161, 0.4712, 0.7505, 0.383, 0.7464, 0.4754, 0.7161, 0.5476, 0.7312, 0.5519, 0.7553, 0.4712, 0.7505, 0.09756, 0.6707, 0.0626, 0.6827, 0.05458, 0.6665, 0.09425, 0.6477, 0.3149, 0.7454, 0.2526, 0.7603, 0.2562, 0.7226, 0.3172, 0.7092, 0.0555, 0.6279, 0.05458, 0.6665, 0.02221, 0.6704, 0.02244, 0.6329, 0.7831, 0.8526, 0.7479, 0.8435, 0.7784, 0.8314, 0.006904, 0.6714, 0.02221, 0.6704, 0.01791, 0.6931, 0.006783, 0.697, 0.2944, 0.4323, 0.2393, 0.4329, 0.2429, 0.3662, 0.2965, 0.3669, 0.826, 0.2051, 0.7794, 0.2024, 0.7842, 0.1364, 0.821, 0.1382, 0.5181, 0.2098, 0.4508, 0.215, 0.4457, 0.1525, 0.5155, 0.143, 0.001172, 0.8859, 0.0, 0.8563, 0.04957, 0.839, 0.0502, 0.8638, 0.503, 0.5906, 0.4608, 0.5965, 0.4307, 0.5362, 0.4735, 0.5382, 0.1257, 0.9189, 0.1722, 0.8847, 0.1796, 0.9045, 0.1341, 0.9499, 0.04275, 0.934, 0.04892, 0.8946, 0.09962, 0.8775, 0.08937, 0.9536, 0.04892, 0.8946, 0.0502, 0.8638, 0.09962, 0.8195, 0.09962, 0.8775, 0.3127, 0.6249, 0.2812, 0.6153, 0.2576, 0.5544, 0.3127, 0.5613, 0.2812, 0.6153, 0.2424, 0.6258, 0.1888, 0.578, 0.2576, 0.5544, 0.2424, 0.6258, 0.2243, 0.659, 0.1874, 0.6425, 0.1888, 0.578, 0.2243, 0.659, 0.2194, 0.7092, 0.1953, 0.7082, 0.1874, 0.6425, 0.6483, 0.7278, 0.6466, 0.7032, 0.6568, 0.7016, 0.6568, 0.731, 0.6605, 0.6078, 0.6466, 0.6041, 0.6528, 0.5361, 0.6605, 0.5381, 0.6466, 0.6118, 0.6605, 0.6078, 0.6605, 0.6645, 0.6523, 0.6668, 0.6478, 0.7016, 0.6466, 0.6778, 0.6523, 0.6668, 0.6575, 0.6685, 0.6575, 0.6962, 0.2393, 0.4329, 0.2944, 0.4323, 0.2936, 0.4454, 0.2387, 0.4461, 0.7363, 0.2013, 0.7794, 0.2024, 0.7801, 0.2157, 0.7357, 0.2146, 0.7794, 0.2024, 0.826, 0.2051, 0.8263, 0.2185, 0.7801, 0.2157, 0.4508, 0.215, 0.5181, 0.2098, 0.5178, 0.223, 0.4522, 0.2281, 0.2944, 0.4323, 0.3421, 0.4325, 0.3421, 0.4457, 0.2936, 0.4454, 0.3884, 0.2129, 0.4508, 0.215, 0.4522, 0.2281, 0.3908, 0.2261, 0.2464, 0.225, 0.2389, 0.2716, 0.2365, 0.2685, 0.2428, 0.225, 0.4479, 0.02932, 0.506, 0.04718, 0.5072, 0.04888, 0.4465, 0.03028, 0.6159, 0.6064, 0.6564, 0.6129, 0.6556, 0.6153, 0.6152, 0.6088, 0.6564, 0.6129, 0.6925, 0.6108, 0.692, 0.6118, 0.6563, 0.614, 0.2428, 0.225, 0.2109, 0.1771, 0.2136, 0.176, 0.2464, 0.2258, 0.6152, 0.6088, 0.584, 0.6078, 0.5831, 0.6058, 0.6159, 0.6064, 0.4467, 0.0303, 0.4153, 0.0002172, 0.4168, 0.0002278, 0.4477, 0.02909, 0.2429, 0.3662, 0.2388, 0.2713, 0.2931, 0.2784, 0.2965, 0.3669, 0.7995, 0.5157, 0.7709, 0.5157, 0.7685, 0.5094, 0.8001, 0.5093, 0.265, 0.7403, 0.2335, 0.7414, 0.2328, 0.7354, 0.2672, 0.7343, 0.4818, 0.5215, 0.4456, 0.5215, 0.4427, 0.5154, 0.4833, 0.5155, 0.5172, 0.5178, 0.4844, 0.5214, 0.4833, 0.5155, 0.5193, 0.5116, 0.6727, 0.279, 0.619, 0.273, 0.6233, 0.2672, 0.6719, 0.2727, 0.7217, 0.2802, 0.6727, 0.279, 0.6745, 0.2729, 0.7196, 0.2742, 0.827, 0.5184, 0.8021, 0.5159, 0.8001, 0.5093, 0.8275, 0.5121, 0.2953, 0.7408, 0.2676, 0.7403, 0.2672, 0.7343, 0.298, 0.7349, 0.963, 0.2611, 0.943, 0.2725, 0.9143, 0.06681, 0.9506, 0.05214, 0.1413, 0.3326, 0.1573, 0.3438, 0.1496, 0.3566, 0.1354, 0.3468, 0.8833, 0.4907, 0.842, 0.4818, 0.8399, 0.4672, 0.8885, 0.4774, 0.9062, 0.2147, 0.8811, 0.2258, 0.8822, 0.2098, 0.9011, 0.2011, 0.8811, 0.2258, 0.8372, 0.2307, 0.84, 0.217, 0.8771, 0.2122, 0.1321, 0.3445, 0.1009, 0.3262, 0.1085, 0.3132, 0.1413, 0.3326, 0.993, 0.5139, 0.9799, 0.5156, 0.9792, 0.5003, 0.9964, 0.4981, 0.9479, 0.5044, 0.9792, 0.5003, 0.9799, 0.5156, 0.9516, 0.519, 0.7105, 0.5608, 0.7432, 0.5703, 0.72, 0.7197, 0.6925, 0.7188])
me_cube_001.materials.append(mat_skin)
me_cube_001.materials.append(mat_gray)
me_cube_001.materials.append(mat_faction_color)
me_cube_001.use_remesh_preserve_volume = False
me_cube_001.use_remesh_preserve_attributes = False
me_cube_001.use_mirror_vertex_groups = False
me_cube_001.update()
arm_metarig = bpy.data.armatures.new('metarig')  # bones are not reproduced

# ---- objects
ob_light = bpy.data.objects.new('Light', light_light)
ob_camera = bpy.data.objects.new('Camera', cam_camera)
ob_empty = bpy.data.objects.new('Empty', None)
ob_body = bpy.data.objects.new('body', me_cube_001)
ob_zombie_rig = bpy.data.objects.new('zombie-rig', arm_metarig)

# ---- transforms, parenting, visibility, modifiers, constraints
ob_light.location = (4.076, 1.005, 5.904)
ob_light.rotation_euler = (0.6503, 0.05522, 1.866)
ob_light.lock_rotations_4d = False
ob_light.empty_display_type = 'ARROWS'
ob_light.color = (0.0, 0.0, 0.0, 0.0)
ob_light.lineart.crease_threshold = 0.0
ob_camera.location = (7.359, -6.926, 4.958)
ob_camera.rotation_euler = (1.109, 0.0, 0.8149)
ob_camera.lock_rotations_4d = False
ob_camera.empty_display_type = 'ARROWS'
ob_camera.color = (0.0, 0.0, 0.0, 0.0)
ob_camera.display_type = 'WIRE'
ob_camera.lineart.crease_threshold = 0.0
ob_empty.location = (-5.724, 1.353e-07, 3.952)
ob_empty.rotation_euler = (1.571, -0.0, -0.0)
ob_empty.empty_display_type = 'IMAGE'
ob_empty.empty_display_size = 5.0
ob_empty.lineart.crease_threshold = 0.0
ob_body.parent = ob_zombie_rig
ob_body.matrix_parent_inverse = Matrix(((0.3811, -0.0, 0.0, -0.0), (-0.0, 0.3811, -0.0, 0.0), (0.0, -0.0, 0.3988, -0.0), (-0.0, 0.0, -0.0, 1.0)))
ob_body.location = (0.0, 0.0, 2.717)
ob_body.lock_rotations_4d = False
ob_body.empty_display_type = 'ARROWS'
ob_body.lineart.crease_threshold = 0.0
_vg = ob_body.vertex_groups.new(name='control')
_vg = ob_body.vertex_groups.new(name='spine')
for _i, _w in zip([0, 1, 2, 3, 5, 7, 11, 12, 13, 14, 18, 19, 21, 22, 29, 30, 35, 36, 38, 221, 222, 223, 224, 225, 226, 227, 231, 232, 233, 234, 235, 236, 237], [0.08704, 0.065, 0.1557, 0.08354, 0.006076, 0.06352, 0.03652, 0.003409, 0.6092, 0.204, 0.06814, 0.02054, 0.5445, 0.05279, 0.1184, 0.07283, 0.07847, 0.1371, 0.01371, 0.1842, 0.3915, 0.7632, 0.4537, 0.4902, 0.4576, 0.6495, 0.1293, 0.8112, 0.5101, 0.6462, 0.2621, 0.3009, 0.5759]): _vg.add([_i], _w, 'REPLACE')
_vg = ob_body.vertex_groups.new(name='spine.001')
for _i, _w in zip([0, 1, 2, 3, 4, 5, 6, 7, 8, 9, 10, 14, 29, 30, 31, 32, 33, 34, 221, 222, 223, 224, 225, 226, 227, 231, 232, 233, 234, 235, 236, 237, 238, 239, 240, 241], [0.693, 0.7284, 0.6758, 0.7634, 0.1766, 0.1405, 0.1651, 0.7131, 0.03392, 0.02915, 0.06127, 0.02041, 0.7028, 0.7598, 0.1163, 0.1632, 0.0112, 0.05018, 0.1484, 0.2113, 0.1222, 0.1398, 0.3866, 0.3545, 0.1275, 0.0711, 0.06512, 0.1928, 0.07061, 0.1214, 0.07096, 0.2351, 0.06897, 0.05389, 0.02688, 0.01339]): _vg.add([_i], _w, 'REPLACE')
_vg = ob_body.vertex_groups.new(name='spine.002')
for _i, _w in zip([0, 1, 2, 3, 4, 5, 6, 7, 8, 9, 10, 29, 30, 31, 32, 33, 34, 87, 88, 110, 111, 114, 238, 239, 240, 241, 242, 243, 250, 251], [0.07457, 0.09918, 0.09072, 0.08712, 0.4618, 0.5785, 0.558, 0.05808, 0.1228, 0.1661, 0.2049, 0.08032, 0.08837, 0.5518, 0.5533, 0.1301, 0.1615, 0.008757, 0.02304, 0.05028, 0.007292, 0.003196, 0.1541, 0.1247, 0.1484, 0.119, 0.02776, 0.03545, 0.04717, 0.05569]): _vg.add([_i], _w, 'REPLACE')
_vg = ob_body.vertex_groups.new(name='spine.003')
for _i, _w in zip([0, 4, 5, 6, 8, 9, 10, 31, 32, 33, 34, 87, 88, 108, 110, 111, 112, 113, 114, 115, 116, 117, 118, 119, 174, 175, 176, 228, 230, 238, 239, 240, 241, 242, 243, 244, 245, 250, 251], [0.009157, 0.07912, 0.1434, 0.1338, 0.1731, 0.5356, 0.4224, 0.1473, 0.1029, 0.4854, 0.3547, 0.05236, 0.02003, 0.08376, 0.1076, 0.338, 0.0005177, 0.03423, 0.1743, 0.04344, 0.1121, 0.1104, 0.1209, 0.2862, 0.01778, 0.02884, 0.04386, 0.05526, 0.029, 0.2833, 0.2241, 0.125, 0.1054, 0.1065, 0.1215, 0.01894, 0.0123, 0.05372, 0.06459]): _vg.add([_i], _w, 'REPLACE')
_vg = ob_body.vertex_groups.new(name='shoulder.L')
for _i, _w in zip([10, 110, 113, 115, 177, 230], [0.07761, 0.3124, 0.0393, 0.1089, 0.004313, 0.03081]): _vg.add([_i], _w, 'REPLACE')
_vg = ob_body.vertex_groups.new(name='upper_arm.L')
_vg = ob_body.vertex_groups.new(name='forearm.L')
_vg = ob_body.vertex_groups.new(name='hand.L')
_vg = ob_body.vertex_groups.new(name='shoulder.R')
for _i, _w in zip([4, 5, 6, 8, 9, 10, 31, 32, 33, 34, 87, 88, 89, 90, 91, 92, 93, 108, 109, 110, 111, 112, 113, 114, 115, 116, 117, 118, 119, 171, 173, 174, 175, 176, 177, 178, 189, 191, 194, 228, 229, 230, 238, 239, 240, 241, 242, 243, 244, 245, 246, 247, 248, 249, 250, 251], [0.1457, 0.04747, 0.06288, 0.5224, 0.1195, 0.1517, 0.07571, 0.09468, 0.221, 0.3216, 0.102, 0.1073, 0.1097, 0.06693, 0.08823, 0.07373, 0.1248, 0.7664, 0.908, 0.2992, 0.185, 0.9034, 0.7818, 0.5492, 0.2063, 0.09651, 0.5597, 0.1717, 0.3329, 0.0196, 0.02573, 0.04894, 0.03103, 0.07908, 0.06037, 0.09816, 0.0817, 0.007723, 0.0007122, 0.5406, 0.05606, 0.3442, 0.2008, 0.2372, 0.2937, 0.2977, 0.5435, 0.569, 0.6936, 0.6809, 0.7736, 0.8011, 0.8084, 0.8066, 0.5412, 0.5636]): _vg.add([_i], _w, 'REPLACE')
_vg = ob_body.vertex_groups.new(name='upper_arm.R')
for _i, _w in zip([4, 5, 8, 9, 31, 32, 33, 34, 87, 88, 89, 90, 91, 92, 93, 94, 95, 96, 97, 98, 99, 100, 108, 112, 238, 239, 240, 241, 242, 243, 244, 245, 246, 247, 248, 249, 250, 251, 268, 269, 270, 271, 272, 273, 274, 275, 276, 277, 278, 279, 280, 281], [0.09448, 0.01302, 0.1056, 0.01622, 0.06702, 0.03166, 0.06812, 0.05327, 0.7971, 0.8054, 0.8492, 0.9243, 0.9004, 0.9212, 0.8403, 0.9669, 0.9776, 0.9768, 0.9906, 0.9839, 0.9936, 0.9777, 0.0538, 0.0003338, 0.2683, 0.3394, 0.3776, 0.4321, 0.28, 0.2323, 0.2391, 0.2596, 0.182, 0.1498, 0.1582, 0.1675, 0.3311, 0.2856, 0.866, 0.2606, 0.88, 0.115, 0.4629, 0.9005, 0.931, 0.4873, 0.1061, 0.8866, 0.933, 0.1104, 0.1066, 0.8665]): _vg.add([_i], _w, 'REPLACE')
_vg = ob_body.vertex_groups.new(name='forearm.R')
for _i, _w in zip([101, 102, 103, 104, 105, 106, 107, 120, 121, 122, 123, 124, 125, 126, 127, 128, 129, 130, 131, 133, 134, 135, 136, 140, 150, 151, 152, 153, 154, 155, 156, 157, 158, 159, 160, 161, 162, 163, 164, 165, 166, 167, 168, 268, 269, 270, 271, 272, 273, 274, 275, 276, 277, 278, 279, 280, 281], [0.9878, 0.996, 0.9833, 0.9893, 0.9967, 0.9969, 0.9948, 0.2589, 0.202, 0.2141, 0.1767, 0.1425, 0.08289, 0.1748, 0.09639, 0.1807, 0.07901, 0.05144, 0.05568, 0.07905, 0.01924, 0.04743, 0.006103, 0.01305, 0.77, 0.9477, 0.6401, 0.8425, 0.956, 0.9545, 0.917, 0.3212, 0.1881, 0.3581, 0.3241, 0.1829, 0.1704, 0.1795, 0.1753, 0.187, 0.1861, 0.1651, 0.1827, 0.132, 0.739, 0.1189, 0.8848, 0.5368, 0.09785, 0.06839, 0.5126, 0.8937, 0.1126, 0.06669, 0.8895, 0.8932, 0.1324]): _vg.add([_i], _w, 'REPLACE')
_vg = ob_body.vertex_groups.new(name='hand.R')
for _i, _w in zip([120, 121, 122, 123, 124, 125, 126, 127, 128, 129, 130, 131, 132, 133, 134, 135, 136, 137, 138, 139, 140, 141, 142, 143, 144, 145, 146, 147, 148, 149, 150, 151, 152, 153, 154, 155, 156, 157, 158, 159, 160, 161, 162, 163, 164, 165, 166, 167, 168], [0.741, 0.798, 0.7858, 0.8232, 0.8575, 0.9171, 0.8252, 0.9036, 0.8193, 0.921, 0.9485, 0.9443, 0.9767, 0.9209, 0.9654, 0.9513, 0.9719, 0.9832, 0.9754, 0.9804, 0.9685, 0.9825, 0.9846, 0.9837, 0.9814, 0.9832, 0.9827, 0.9829, 0.9833, 0.9817, 0.2298, 0.05217, 0.3597, 0.1572, 0.03785, 0.0409, 0.08282, 0.6788, 0.8118, 0.6419, 0.6758, 0.817, 0.8296, 0.8205, 0.8247, 0.813, 0.8139, 0.8349, 0.8173]): _vg.add([_i], _w, 'REPLACE')
_vg = ob_body.vertex_groups.new(name='spine.004')
for _i, _w in zip([9, 10, 33, 108, 110, 111, 113, 114, 115, 116, 117, 118, 119, 169, 170, 171, 172, 173, 174, 175, 176, 177, 178, 180, 189, 190, 191, 193, 194, 203, 204, 205, 206, 207, 208, 209, 210, 211, 212, 213, 228, 229, 230], [0.08453, 0.02775, 0.04745, 0.0613, 0.1501, 0.3817, 0.07187, 0.1831, 0.4447, 0.5941, 0.1667, 0.5507, 0.2118, 0.05868, 0.107, 0.07277, 0.2094, 0.1559, 0.1333, 0.1941, 0.1297, 0.4267, 0.3212, 0.009848, 0.392, 0.0079, 0.1852, 0.02082, 0.1945, 0.09576, 0.05442, 0.01282, 0.05701, 0.003832, 0.06978, 0.07856, 0.03409, 0.02725, 0.07554, 0.07286, 0.2299, 0.428, 0.4124]): _vg.add([_i], _w, 'REPLACE')
_vg = ob_body.vertex_groups.new(name='spine.005')
for _i, _w in zip([110, 111, 113, 114, 115, 116, 117, 118, 119, 169, 170, 171, 172, 173, 174, 175, 176, 177, 178, 179, 180, 181, 182, 183, 184, 185, 186, 187, 188, 189, 190, 191, 192, 193, 194, 195, 196, 197, 198, 199, 200, 201, 202, 203, 204, 205, 206, 207, 208, 209, 210, 211, 212, 213, 214, 215, 216, 217, 218, 219, 220, 228, 229, 230], [0.0564, 0.04359, 0.005825, 0.01957, 0.1661, 0.1824, 0.1475, 0.143, 0.1522, 0.9028, 0.8445, 0.8731, 0.7552, 0.7995, 0.7798, 0.721, 0.7401, 0.4675, 0.5631, 0.9728, 0.9558, 0.9778, 0.973, 0.9958, 0.9919, 0.9977, 0.9942, 0.9969, 0.9994, 0.5088, 0.9636, 0.776, 0.9963, 0.9565, 0.7685, 0.9957, 0.9937, 0.9924, 0.9897, 0.9828, 0.983, 0.9858, 0.984, 0.8856, 0.9289, 0.9493, 0.9164, 0.9571, 0.9136, 0.905, 0.9488, 0.9528, 0.9091, 0.9122, 0.9843, 0.9721, 0.988, 0.9815, 0.9755, 0.9718, 0.9701, 0.1468, 0.4885, 0.149]): _vg.add([_i], _w, 'REPLACE')
_vg = ob_body.vertex_groups.new(name='thigh.L')
_vg = ob_body.vertex_groups.new(name='shin.L')
_vg = ob_body.vertex_groups.new(name='thigh.R')
for _i, _w in zip([0, 1, 2, 3, 7, 11, 12, 13, 14, 15, 16, 17, 18, 19, 20, 21, 22, 29, 30, 35, 36, 37, 38, 221, 222, 223, 224, 225, 226, 227, 231, 232, 233, 234, 235, 236, 237, 252, 253, 254, 255, 256, 257, 258, 259, 260, 261, 262, 263, 264, 265, 266, 267], [0.07345, 0.06427, 0.01415, 0.004167, 0.1016, 0.9491, 0.9621, 0.3791, 0.758, 0.9794, 0.9831, 0.9917, 0.926, 0.9563, 0.992, 0.4434, 0.9432, 0.04374, 0.03083, 0.8979, 0.8534, 0.9802, 0.9621, 0.6444, 0.3731, 0.09029, 0.3797, 0.1042, 0.1693, 0.1989, 0.7891, 0.1107, 0.2856, 0.2697, 0.6043, 0.6149, 0.1769, 0.105, 0.9065, 0.0674, 0.9364, 0.1189, 0.9021, 0.09459, 0.9235, 0.9187, 0.08764, 0.07803, 0.9323, 0.9275, 0.08768, 0.8965, 0.1182]): _vg.add([_i], _w, 'REPLACE')
_vg = ob_body.vertex_groups.new(name='shin.R')
for _i, _w in zip([23, 24, 25, 26, 27, 28, 39, 40, 41, 42, 43, 44, 45, 46, 47, 48, 53, 54, 55, 56, 57, 58, 67, 68, 70, 71, 72, 74, 80, 81, 82, 86, 252, 253, 254, 255, 256, 257, 258, 259, 260, 261, 262, 263, 264, 265, 266, 267], [0.9674, 0.2108, 0.9464, 0.1911, 0.8704, 0.8467, 0.1387, 0.9604, 0.9964, 0.9905, 0.9814, 0.9961, 0.9959, 0.9972, 0.9961, 0.9793, 0.1256, 0.4407, 0.5032, 0.4695, 0.1782, 0.03571, 0.1359, 0.4382, 0.01546, 0.02506, 0.4812, 0.1837, 0.1374, 0.4413, 0.02503, 0.05027, 0.8949, 0.09279, 0.9323, 0.06338, 0.8808, 0.09556, 0.9048, 0.07512, 0.08107, 0.9122, 0.9217, 0.06615, 0.07181, 0.9117, 0.102, 0.8816]): _vg.add([_i], _w, 'REPLACE')
_vg = ob_body.vertex_groups.new(name='foot.L')
_vg = ob_body.vertex_groups.new(name='toe.L')
_vg = ob_body.vertex_groups.new(name='foot.R')
for _i, _w in zip([23, 24, 25, 26, 27, 28, 39, 40, 49, 50, 51, 52, 53, 54, 55, 56, 57, 58, 59, 60, 61, 62, 63, 64, 65, 66, 67, 68, 69, 70, 71, 72, 73, 74, 75, 76, 78, 79, 80, 81, 82, 83, 84, 85, 86], [0.01506, 0.7894, 0.05342, 0.8078, 0.1296, 0.153, 0.8587, 0.02908, 0.9668, 0.2048, 0.08023, 0.9354, 0.8717, 0.5587, 0.4965, 0.5302, 0.8211, 0.9558, 0.9869, 0.9983, 0.8746, 0.8454, 0.08662, 0.09371, 0.72, 1.0, 0.8625, 0.5613, 0.3516, 0.9568, 0.9586, 0.5183, 0.975, 0.8143, 0.6261, 0.01692, 0.1059, 0.9172, 0.8595, 0.558, 0.9492, 0.2037, 0.9353, 0.05591, 0.9405]): _vg.add([_i], _w, 'REPLACE')
_vg = ob_body.vertex_groups.new(name='toe.R')
for _i, _w in zip([50, 51, 52, 61, 62, 63, 64, 65, 69, 75, 76, 77, 78, 79, 83, 84, 85], [0.7954, 0.9198, 0.06045, 0.1247, 0.154, 0.9134, 0.9062, 0.2792, 0.6482, 0.3718, 0.9666, 0.9768, 0.8937, 0.07703, 0.7953, 0.05714, 0.9439]): _vg.add([_i], _w, 'REPLACE')
_m = ob_body.modifiers.new('Mirror', 'MIRROR')
_m.use_clip = True
_m = ob_body.modifiers.new('Armature', 'ARMATURE')
_m.object = ob_zombie_rig
ob_zombie_rig.location = (0.0, 0.0, 0.0)
ob_zombie_rig.scale = (2.624, 2.624, 2.507)
ob_zombie_rig.show_in_front = True
ob_zombie_rig.lineart.crease_threshold = 0.0

# ---- collection membership
col_collection.objects.link(ob_light)
col_collection.objects.link(ob_camera)
col_collection.objects.link(ob_empty)
col_collection.objects.link(ob_body)
col_collection.objects.link(ob_zombie_rig)

# ---- scene / render settings (as saved in the file)
scene.camera = ob_camera
scene.frame_start = 1; scene.frame_end = 33; scene.frame_set(13)
scene.render.engine = 'BLENDER_EEVEE_NEXT'
scene.cycles.use_denoising = False
scene.cycles.samples = 128
scene.cycles.sampling_pattern = 'TABULATED_SOBOL'
scene.cycles.use_adaptive_sampling = False
scene.cycles.use_light_tree = False
scene.view_settings.view_transform = 'Filmic'
bpy.context.view_layer.update()
